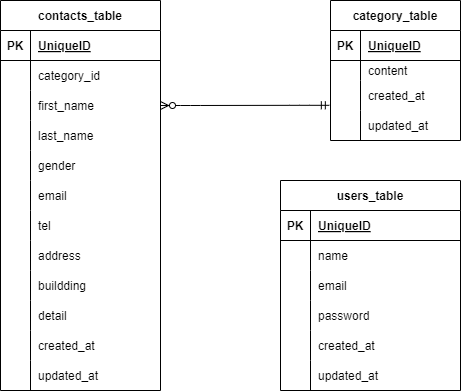

The diagram above was exported from draw.io. Its source (the exported page's mxGraphModel, read from the mxfile embedded in the PNG):
<mxGraphModel dx="488" dy="563" grid="1" gridSize="10" guides="1" tooltips="1" connect="1" arrows="1" fold="1" page="1" pageScale="1" pageWidth="827" pageHeight="1169" math="0" shadow="0">
  <root>
    <mxCell id="0" />
    <mxCell id="1" parent="0" />
    <mxCell id="2" value="contacts_table" style="shape=table;startSize=30;container=1;collapsible=1;childLayout=tableLayout;fixedRows=1;rowLines=0;fontStyle=1;align=center;resizeLast=1;" parent="1" vertex="1">
      <mxGeometry x="110" y="100" width="160" height="390" as="geometry" />
    </mxCell>
    <mxCell id="3" value="" style="shape=tableRow;horizontal=0;startSize=0;swimlaneHead=0;swimlaneBody=0;fillColor=none;collapsible=0;dropTarget=0;points=[[0,0.5],[1,0.5]];portConstraint=eastwest;top=0;left=0;right=0;bottom=1;" parent="2" vertex="1">
      <mxGeometry y="30" width="160" height="30" as="geometry" />
    </mxCell>
    <mxCell id="4" value="PK" style="shape=partialRectangle;connectable=0;fillColor=none;top=0;left=0;bottom=0;right=0;fontStyle=1;overflow=hidden;" parent="3" vertex="1">
      <mxGeometry width="30" height="30" as="geometry">
        <mxRectangle width="30" height="30" as="alternateBounds" />
      </mxGeometry>
    </mxCell>
    <mxCell id="5" value="UniqueID" style="shape=partialRectangle;connectable=0;fillColor=none;top=0;left=0;bottom=0;right=0;align=left;spacingLeft=6;fontStyle=5;overflow=hidden;" parent="3" vertex="1">
      <mxGeometry x="30" width="130" height="30" as="geometry">
        <mxRectangle width="130" height="30" as="alternateBounds" />
      </mxGeometry>
    </mxCell>
    <mxCell id="6" value="" style="shape=tableRow;horizontal=0;startSize=0;swimlaneHead=0;swimlaneBody=0;fillColor=none;collapsible=0;dropTarget=0;points=[[0,0.5],[1,0.5]];portConstraint=eastwest;top=0;left=0;right=0;bottom=0;" parent="2" vertex="1">
      <mxGeometry y="60" width="160" height="30" as="geometry" />
    </mxCell>
    <mxCell id="7" value="" style="shape=partialRectangle;connectable=0;fillColor=none;top=0;left=0;bottom=0;right=0;editable=1;overflow=hidden;" parent="6" vertex="1">
      <mxGeometry width="30" height="30" as="geometry">
        <mxRectangle width="30" height="30" as="alternateBounds" />
      </mxGeometry>
    </mxCell>
    <mxCell id="8" value="category_id" style="shape=partialRectangle;connectable=0;fillColor=none;top=0;left=0;bottom=0;right=0;align=left;spacingLeft=6;overflow=hidden;" parent="6" vertex="1">
      <mxGeometry x="30" width="130" height="30" as="geometry">
        <mxRectangle width="130" height="30" as="alternateBounds" />
      </mxGeometry>
    </mxCell>
    <mxCell id="9" value="" style="shape=tableRow;horizontal=0;startSize=0;swimlaneHead=0;swimlaneBody=0;fillColor=none;collapsible=0;dropTarget=0;points=[[0,0.5],[1,0.5]];portConstraint=eastwest;top=0;left=0;right=0;bottom=0;" parent="2" vertex="1">
      <mxGeometry y="90" width="160" height="30" as="geometry" />
    </mxCell>
    <mxCell id="10" value="" style="shape=partialRectangle;connectable=0;fillColor=none;top=0;left=0;bottom=0;right=0;editable=1;overflow=hidden;" parent="9" vertex="1">
      <mxGeometry width="30" height="30" as="geometry">
        <mxRectangle width="30" height="30" as="alternateBounds" />
      </mxGeometry>
    </mxCell>
    <mxCell id="11" value="first_name" style="shape=partialRectangle;connectable=0;fillColor=none;top=0;left=0;bottom=0;right=0;align=left;spacingLeft=6;overflow=hidden;" parent="9" vertex="1">
      <mxGeometry x="30" width="130" height="30" as="geometry">
        <mxRectangle width="130" height="30" as="alternateBounds" />
      </mxGeometry>
    </mxCell>
    <mxCell id="12" value="" style="shape=tableRow;horizontal=0;startSize=0;swimlaneHead=0;swimlaneBody=0;fillColor=none;collapsible=0;dropTarget=0;points=[[0,0.5],[1,0.5]];portConstraint=eastwest;top=0;left=0;right=0;bottom=0;" parent="2" vertex="1">
      <mxGeometry y="120" width="160" height="30" as="geometry" />
    </mxCell>
    <mxCell id="13" value="" style="shape=partialRectangle;connectable=0;fillColor=none;top=0;left=0;bottom=0;right=0;editable=1;overflow=hidden;" parent="12" vertex="1">
      <mxGeometry width="30" height="30" as="geometry">
        <mxRectangle width="30" height="30" as="alternateBounds" />
      </mxGeometry>
    </mxCell>
    <mxCell id="14" value="last_name" style="shape=partialRectangle;connectable=0;fillColor=none;top=0;left=0;bottom=0;right=0;align=left;spacingLeft=6;overflow=hidden;" parent="12" vertex="1">
      <mxGeometry x="30" width="130" height="30" as="geometry">
        <mxRectangle width="130" height="30" as="alternateBounds" />
      </mxGeometry>
    </mxCell>
    <mxCell id="15" style="shape=tableRow;horizontal=0;startSize=0;swimlaneHead=0;swimlaneBody=0;fillColor=none;collapsible=0;dropTarget=0;points=[[0,0.5],[1,0.5]];portConstraint=eastwest;top=0;left=0;right=0;bottom=0;" parent="2" vertex="1">
      <mxGeometry y="150" width="160" height="30" as="geometry" />
    </mxCell>
    <mxCell id="16" style="shape=partialRectangle;connectable=0;fillColor=none;top=0;left=0;bottom=0;right=0;editable=1;overflow=hidden;" parent="15" vertex="1">
      <mxGeometry width="30" height="30" as="geometry">
        <mxRectangle width="30" height="30" as="alternateBounds" />
      </mxGeometry>
    </mxCell>
    <mxCell id="17" value="gender" style="shape=partialRectangle;connectable=0;fillColor=none;top=0;left=0;bottom=0;right=0;align=left;spacingLeft=6;overflow=hidden;" parent="15" vertex="1">
      <mxGeometry x="30" width="130" height="30" as="geometry">
        <mxRectangle width="130" height="30" as="alternateBounds" />
      </mxGeometry>
    </mxCell>
    <mxCell id="18" style="shape=tableRow;horizontal=0;startSize=0;swimlaneHead=0;swimlaneBody=0;fillColor=none;collapsible=0;dropTarget=0;points=[[0,0.5],[1,0.5]];portConstraint=eastwest;top=0;left=0;right=0;bottom=0;" parent="2" vertex="1">
      <mxGeometry y="180" width="160" height="30" as="geometry" />
    </mxCell>
    <mxCell id="19" style="shape=partialRectangle;connectable=0;fillColor=none;top=0;left=0;bottom=0;right=0;editable=1;overflow=hidden;" parent="18" vertex="1">
      <mxGeometry width="30" height="30" as="geometry">
        <mxRectangle width="30" height="30" as="alternateBounds" />
      </mxGeometry>
    </mxCell>
    <mxCell id="20" value="email" style="shape=partialRectangle;connectable=0;fillColor=none;top=0;left=0;bottom=0;right=0;align=left;spacingLeft=6;overflow=hidden;" parent="18" vertex="1">
      <mxGeometry x="30" width="130" height="30" as="geometry">
        <mxRectangle width="130" height="30" as="alternateBounds" />
      </mxGeometry>
    </mxCell>
    <mxCell id="21" style="shape=tableRow;horizontal=0;startSize=0;swimlaneHead=0;swimlaneBody=0;fillColor=none;collapsible=0;dropTarget=0;points=[[0,0.5],[1,0.5]];portConstraint=eastwest;top=0;left=0;right=0;bottom=0;" parent="2" vertex="1">
      <mxGeometry y="210" width="160" height="30" as="geometry" />
    </mxCell>
    <mxCell id="22" style="shape=partialRectangle;connectable=0;fillColor=none;top=0;left=0;bottom=0;right=0;editable=1;overflow=hidden;" parent="21" vertex="1">
      <mxGeometry width="30" height="30" as="geometry">
        <mxRectangle width="30" height="30" as="alternateBounds" />
      </mxGeometry>
    </mxCell>
    <mxCell id="23" value="tel" style="shape=partialRectangle;connectable=0;fillColor=none;top=0;left=0;bottom=0;right=0;align=left;spacingLeft=6;overflow=hidden;" parent="21" vertex="1">
      <mxGeometry x="30" width="130" height="30" as="geometry">
        <mxRectangle width="130" height="30" as="alternateBounds" />
      </mxGeometry>
    </mxCell>
    <mxCell id="27" style="shape=tableRow;horizontal=0;startSize=0;swimlaneHead=0;swimlaneBody=0;fillColor=none;collapsible=0;dropTarget=0;points=[[0,0.5],[1,0.5]];portConstraint=eastwest;top=0;left=0;right=0;bottom=0;" parent="2" vertex="1">
      <mxGeometry y="240" width="160" height="30" as="geometry" />
    </mxCell>
    <mxCell id="28" style="shape=partialRectangle;connectable=0;fillColor=none;top=0;left=0;bottom=0;right=0;editable=1;overflow=hidden;" parent="27" vertex="1">
      <mxGeometry width="30" height="30" as="geometry">
        <mxRectangle width="30" height="30" as="alternateBounds" />
      </mxGeometry>
    </mxCell>
    <mxCell id="29" value="address" style="shape=partialRectangle;connectable=0;fillColor=none;top=0;left=0;bottom=0;right=0;align=left;spacingLeft=6;overflow=hidden;" parent="27" vertex="1">
      <mxGeometry x="30" width="130" height="30" as="geometry">
        <mxRectangle width="130" height="30" as="alternateBounds" />
      </mxGeometry>
    </mxCell>
    <mxCell id="30" style="shape=tableRow;horizontal=0;startSize=0;swimlaneHead=0;swimlaneBody=0;fillColor=none;collapsible=0;dropTarget=0;points=[[0,0.5],[1,0.5]];portConstraint=eastwest;top=0;left=0;right=0;bottom=0;" parent="2" vertex="1">
      <mxGeometry y="270" width="160" height="30" as="geometry" />
    </mxCell>
    <mxCell id="31" style="shape=partialRectangle;connectable=0;fillColor=none;top=0;left=0;bottom=0;right=0;editable=1;overflow=hidden;" parent="30" vertex="1">
      <mxGeometry width="30" height="30" as="geometry">
        <mxRectangle width="30" height="30" as="alternateBounds" />
      </mxGeometry>
    </mxCell>
    <mxCell id="32" value="buildding" style="shape=partialRectangle;connectable=0;fillColor=none;top=0;left=0;bottom=0;right=0;align=left;spacingLeft=6;overflow=hidden;" parent="30" vertex="1">
      <mxGeometry x="30" width="130" height="30" as="geometry">
        <mxRectangle width="130" height="30" as="alternateBounds" />
      </mxGeometry>
    </mxCell>
    <mxCell id="33" style="shape=tableRow;horizontal=0;startSize=0;swimlaneHead=0;swimlaneBody=0;fillColor=none;collapsible=0;dropTarget=0;points=[[0,0.5],[1,0.5]];portConstraint=eastwest;top=0;left=0;right=0;bottom=0;" parent="2" vertex="1">
      <mxGeometry y="300" width="160" height="30" as="geometry" />
    </mxCell>
    <mxCell id="34" style="shape=partialRectangle;connectable=0;fillColor=none;top=0;left=0;bottom=0;right=0;editable=1;overflow=hidden;" parent="33" vertex="1">
      <mxGeometry width="30" height="30" as="geometry">
        <mxRectangle width="30" height="30" as="alternateBounds" />
      </mxGeometry>
    </mxCell>
    <mxCell id="35" value="detail" style="shape=partialRectangle;connectable=0;fillColor=none;top=0;left=0;bottom=0;right=0;align=left;spacingLeft=6;overflow=hidden;" parent="33" vertex="1">
      <mxGeometry x="30" width="130" height="30" as="geometry">
        <mxRectangle width="130" height="30" as="alternateBounds" />
      </mxGeometry>
    </mxCell>
    <mxCell id="36" style="shape=tableRow;horizontal=0;startSize=0;swimlaneHead=0;swimlaneBody=0;fillColor=none;collapsible=0;dropTarget=0;points=[[0,0.5],[1,0.5]];portConstraint=eastwest;top=0;left=0;right=0;bottom=0;" parent="2" vertex="1">
      <mxGeometry y="330" width="160" height="30" as="geometry" />
    </mxCell>
    <mxCell id="37" style="shape=partialRectangle;connectable=0;fillColor=none;top=0;left=0;bottom=0;right=0;editable=1;overflow=hidden;" parent="36" vertex="1">
      <mxGeometry width="30" height="30" as="geometry">
        <mxRectangle width="30" height="30" as="alternateBounds" />
      </mxGeometry>
    </mxCell>
    <mxCell id="38" value="created_at" style="shape=partialRectangle;connectable=0;fillColor=none;top=0;left=0;bottom=0;right=0;align=left;spacingLeft=6;overflow=hidden;" parent="36" vertex="1">
      <mxGeometry x="30" width="130" height="30" as="geometry">
        <mxRectangle width="130" height="30" as="alternateBounds" />
      </mxGeometry>
    </mxCell>
    <mxCell id="39" style="shape=tableRow;horizontal=0;startSize=0;swimlaneHead=0;swimlaneBody=0;fillColor=none;collapsible=0;dropTarget=0;points=[[0,0.5],[1,0.5]];portConstraint=eastwest;top=0;left=0;right=0;bottom=0;" parent="2" vertex="1">
      <mxGeometry y="360" width="160" height="30" as="geometry" />
    </mxCell>
    <mxCell id="40" style="shape=partialRectangle;connectable=0;fillColor=none;top=0;left=0;bottom=0;right=0;editable=1;overflow=hidden;" parent="39" vertex="1">
      <mxGeometry width="30" height="30" as="geometry">
        <mxRectangle width="30" height="30" as="alternateBounds" />
      </mxGeometry>
    </mxCell>
    <mxCell id="41" value="updated_at" style="shape=partialRectangle;connectable=0;fillColor=none;top=0;left=0;bottom=0;right=0;align=left;spacingLeft=6;overflow=hidden;" parent="39" vertex="1">
      <mxGeometry x="30" width="130" height="30" as="geometry">
        <mxRectangle width="130" height="30" as="alternateBounds" />
      </mxGeometry>
    </mxCell>
    <mxCell id="42" value="category_table" style="shape=table;startSize=30;container=1;collapsible=1;childLayout=tableLayout;fixedRows=1;rowLines=0;fontStyle=1;align=center;resizeLast=1;" parent="1" vertex="1">
      <mxGeometry x="440" y="100" width="130" height="140" as="geometry" />
    </mxCell>
    <mxCell id="43" value="" style="shape=tableRow;horizontal=0;startSize=0;swimlaneHead=0;swimlaneBody=0;fillColor=none;collapsible=0;dropTarget=0;points=[[0,0.5],[1,0.5]];portConstraint=eastwest;top=0;left=0;right=0;bottom=1;" parent="42" vertex="1">
      <mxGeometry y="30" width="130" height="30" as="geometry" />
    </mxCell>
    <mxCell id="44" value="PK" style="shape=partialRectangle;connectable=0;fillColor=none;top=0;left=0;bottom=0;right=0;fontStyle=1;overflow=hidden;" parent="43" vertex="1">
      <mxGeometry width="30" height="30" as="geometry">
        <mxRectangle width="30" height="30" as="alternateBounds" />
      </mxGeometry>
    </mxCell>
    <mxCell id="45" value="UniqueID" style="shape=partialRectangle;connectable=0;fillColor=none;top=0;left=0;bottom=0;right=0;align=left;spacingLeft=6;fontStyle=5;overflow=hidden;" parent="43" vertex="1">
      <mxGeometry x="30" width="100" height="30" as="geometry">
        <mxRectangle width="100" height="30" as="alternateBounds" />
      </mxGeometry>
    </mxCell>
    <mxCell id="46" value="" style="shape=tableRow;horizontal=0;startSize=0;swimlaneHead=0;swimlaneBody=0;fillColor=none;collapsible=0;dropTarget=0;points=[[0,0.5],[1,0.5]];portConstraint=eastwest;top=0;left=0;right=0;bottom=0;" parent="42" vertex="1">
      <mxGeometry y="60" width="130" height="20" as="geometry" />
    </mxCell>
    <mxCell id="47" value="" style="shape=partialRectangle;connectable=0;fillColor=none;top=0;left=0;bottom=0;right=0;editable=1;overflow=hidden;" parent="46" vertex="1">
      <mxGeometry width="30" height="20" as="geometry">
        <mxRectangle width="30" height="20" as="alternateBounds" />
      </mxGeometry>
    </mxCell>
    <mxCell id="48" value="content" style="shape=partialRectangle;connectable=0;fillColor=none;top=0;left=0;bottom=0;right=0;align=left;spacingLeft=6;overflow=hidden;" parent="46" vertex="1">
      <mxGeometry x="30" width="100" height="20" as="geometry">
        <mxRectangle width="100" height="20" as="alternateBounds" />
      </mxGeometry>
    </mxCell>
    <mxCell id="49" value="" style="shape=tableRow;horizontal=0;startSize=0;swimlaneHead=0;swimlaneBody=0;fillColor=none;collapsible=0;dropTarget=0;points=[[0,0.5],[1,0.5]];portConstraint=eastwest;top=0;left=0;right=0;bottom=0;" parent="42" vertex="1">
      <mxGeometry y="80" width="130" height="30" as="geometry" />
    </mxCell>
    <mxCell id="50" value="" style="shape=partialRectangle;connectable=0;fillColor=none;top=0;left=0;bottom=0;right=0;editable=1;overflow=hidden;" parent="49" vertex="1">
      <mxGeometry width="30" height="30" as="geometry">
        <mxRectangle width="30" height="30" as="alternateBounds" />
      </mxGeometry>
    </mxCell>
    <mxCell id="51" value="created_at" style="shape=partialRectangle;connectable=0;fillColor=none;top=0;left=0;bottom=0;right=0;align=left;spacingLeft=6;overflow=hidden;" parent="49" vertex="1">
      <mxGeometry x="30" width="100" height="30" as="geometry">
        <mxRectangle width="100" height="30" as="alternateBounds" />
      </mxGeometry>
    </mxCell>
    <mxCell id="52" value="" style="shape=tableRow;horizontal=0;startSize=0;swimlaneHead=0;swimlaneBody=0;fillColor=none;collapsible=0;dropTarget=0;points=[[0,0.5],[1,0.5]];portConstraint=eastwest;top=0;left=0;right=0;bottom=0;" parent="42" vertex="1">
      <mxGeometry y="110" width="130" height="30" as="geometry" />
    </mxCell>
    <mxCell id="53" value="" style="shape=partialRectangle;connectable=0;fillColor=none;top=0;left=0;bottom=0;right=0;editable=1;overflow=hidden;" parent="52" vertex="1">
      <mxGeometry width="30" height="30" as="geometry">
        <mxRectangle width="30" height="30" as="alternateBounds" />
      </mxGeometry>
    </mxCell>
    <mxCell id="54" value="updated_at" style="shape=partialRectangle;connectable=0;fillColor=none;top=0;left=0;bottom=0;right=0;align=left;spacingLeft=6;overflow=hidden;" parent="52" vertex="1">
      <mxGeometry x="30" width="100" height="30" as="geometry">
        <mxRectangle width="100" height="30" as="alternateBounds" />
      </mxGeometry>
    </mxCell>
    <mxCell id="58" value="users_table" style="shape=table;startSize=30;container=1;collapsible=1;childLayout=tableLayout;fixedRows=1;rowLines=0;fontStyle=1;align=center;resizeLast=1;" parent="1" vertex="1">
      <mxGeometry x="390" y="280" width="180" height="210" as="geometry" />
    </mxCell>
    <mxCell id="59" value="" style="shape=tableRow;horizontal=0;startSize=0;swimlaneHead=0;swimlaneBody=0;fillColor=none;collapsible=0;dropTarget=0;points=[[0,0.5],[1,0.5]];portConstraint=eastwest;top=0;left=0;right=0;bottom=1;" parent="58" vertex="1">
      <mxGeometry y="30" width="180" height="30" as="geometry" />
    </mxCell>
    <mxCell id="60" value="PK" style="shape=partialRectangle;connectable=0;fillColor=none;top=0;left=0;bottom=0;right=0;fontStyle=1;overflow=hidden;" parent="59" vertex="1">
      <mxGeometry width="30" height="30" as="geometry">
        <mxRectangle width="30" height="30" as="alternateBounds" />
      </mxGeometry>
    </mxCell>
    <mxCell id="61" value="UniqueID" style="shape=partialRectangle;connectable=0;fillColor=none;top=0;left=0;bottom=0;right=0;align=left;spacingLeft=6;fontStyle=5;overflow=hidden;" parent="59" vertex="1">
      <mxGeometry x="30" width="150" height="30" as="geometry">
        <mxRectangle width="150" height="30" as="alternateBounds" />
      </mxGeometry>
    </mxCell>
    <mxCell id="62" value="" style="shape=tableRow;horizontal=0;startSize=0;swimlaneHead=0;swimlaneBody=0;fillColor=none;collapsible=0;dropTarget=0;points=[[0,0.5],[1,0.5]];portConstraint=eastwest;top=0;left=0;right=0;bottom=0;" parent="58" vertex="1">
      <mxGeometry y="60" width="180" height="30" as="geometry" />
    </mxCell>
    <mxCell id="63" value="" style="shape=partialRectangle;connectable=0;fillColor=none;top=0;left=0;bottom=0;right=0;editable=1;overflow=hidden;" parent="62" vertex="1">
      <mxGeometry width="30" height="30" as="geometry">
        <mxRectangle width="30" height="30" as="alternateBounds" />
      </mxGeometry>
    </mxCell>
    <mxCell id="64" value="name" style="shape=partialRectangle;connectable=0;fillColor=none;top=0;left=0;bottom=0;right=0;align=left;spacingLeft=6;overflow=hidden;" parent="62" vertex="1">
      <mxGeometry x="30" width="150" height="30" as="geometry">
        <mxRectangle width="150" height="30" as="alternateBounds" />
      </mxGeometry>
    </mxCell>
    <mxCell id="65" value="" style="shape=tableRow;horizontal=0;startSize=0;swimlaneHead=0;swimlaneBody=0;fillColor=none;collapsible=0;dropTarget=0;points=[[0,0.5],[1,0.5]];portConstraint=eastwest;top=0;left=0;right=0;bottom=0;" parent="58" vertex="1">
      <mxGeometry y="90" width="180" height="30" as="geometry" />
    </mxCell>
    <mxCell id="66" value="" style="shape=partialRectangle;connectable=0;fillColor=none;top=0;left=0;bottom=0;right=0;editable=1;overflow=hidden;" parent="65" vertex="1">
      <mxGeometry width="30" height="30" as="geometry">
        <mxRectangle width="30" height="30" as="alternateBounds" />
      </mxGeometry>
    </mxCell>
    <mxCell id="67" value="email" style="shape=partialRectangle;connectable=0;fillColor=none;top=0;left=0;bottom=0;right=0;align=left;spacingLeft=6;overflow=hidden;" parent="65" vertex="1">
      <mxGeometry x="30" width="150" height="30" as="geometry">
        <mxRectangle width="150" height="30" as="alternateBounds" />
      </mxGeometry>
    </mxCell>
    <mxCell id="68" value="" style="shape=tableRow;horizontal=0;startSize=0;swimlaneHead=0;swimlaneBody=0;fillColor=none;collapsible=0;dropTarget=0;points=[[0,0.5],[1,0.5]];portConstraint=eastwest;top=0;left=0;right=0;bottom=0;" parent="58" vertex="1">
      <mxGeometry y="120" width="180" height="30" as="geometry" />
    </mxCell>
    <mxCell id="69" value="" style="shape=partialRectangle;connectable=0;fillColor=none;top=0;left=0;bottom=0;right=0;editable=1;overflow=hidden;" parent="68" vertex="1">
      <mxGeometry width="30" height="30" as="geometry">
        <mxRectangle width="30" height="30" as="alternateBounds" />
      </mxGeometry>
    </mxCell>
    <mxCell id="70" value="password" style="shape=partialRectangle;connectable=0;fillColor=none;top=0;left=0;bottom=0;right=0;align=left;spacingLeft=6;overflow=hidden;" parent="68" vertex="1">
      <mxGeometry x="30" width="150" height="30" as="geometry">
        <mxRectangle width="150" height="30" as="alternateBounds" />
      </mxGeometry>
    </mxCell>
    <mxCell id="71" style="shape=tableRow;horizontal=0;startSize=0;swimlaneHead=0;swimlaneBody=0;fillColor=none;collapsible=0;dropTarget=0;points=[[0,0.5],[1,0.5]];portConstraint=eastwest;top=0;left=0;right=0;bottom=0;" parent="58" vertex="1">
      <mxGeometry y="150" width="180" height="30" as="geometry" />
    </mxCell>
    <mxCell id="72" style="shape=partialRectangle;connectable=0;fillColor=none;top=0;left=0;bottom=0;right=0;editable=1;overflow=hidden;" parent="71" vertex="1">
      <mxGeometry width="30" height="30" as="geometry">
        <mxRectangle width="30" height="30" as="alternateBounds" />
      </mxGeometry>
    </mxCell>
    <mxCell id="73" value="created_at" style="shape=partialRectangle;connectable=0;fillColor=none;top=0;left=0;bottom=0;right=0;align=left;spacingLeft=6;overflow=hidden;" parent="71" vertex="1">
      <mxGeometry x="30" width="150" height="30" as="geometry">
        <mxRectangle width="150" height="30" as="alternateBounds" />
      </mxGeometry>
    </mxCell>
    <mxCell id="74" style="shape=tableRow;horizontal=0;startSize=0;swimlaneHead=0;swimlaneBody=0;fillColor=none;collapsible=0;dropTarget=0;points=[[0,0.5],[1,0.5]];portConstraint=eastwest;top=0;left=0;right=0;bottom=0;" parent="58" vertex="1">
      <mxGeometry y="180" width="180" height="30" as="geometry" />
    </mxCell>
    <mxCell id="75" style="shape=partialRectangle;connectable=0;fillColor=none;top=0;left=0;bottom=0;right=0;editable=1;overflow=hidden;" parent="74" vertex="1">
      <mxGeometry width="30" height="30" as="geometry">
        <mxRectangle width="30" height="30" as="alternateBounds" />
      </mxGeometry>
    </mxCell>
    <mxCell id="76" value="updated_at" style="shape=partialRectangle;connectable=0;fillColor=none;top=0;left=0;bottom=0;right=0;align=left;spacingLeft=6;overflow=hidden;" parent="74" vertex="1">
      <mxGeometry x="30" width="150" height="30" as="geometry">
        <mxRectangle width="150" height="30" as="alternateBounds" />
      </mxGeometry>
    </mxCell>
    <mxCell id="79" value="" style="fontSize=12;html=1;endArrow=ERzeroToMany;startArrow=ERmandOne;exitX=0;exitY=0.5;exitDx=0;exitDy=0;entryX=1;entryY=0.5;entryDx=0;entryDy=0;strokeColor=none;" parent="1" source="49" target="9" edge="1">
      <mxGeometry width="100" height="100" relative="1" as="geometry">
        <mxPoint x="340" y="190" as="sourcePoint" />
        <mxPoint x="450" y="240" as="targetPoint" />
        <Array as="points" />
      </mxGeometry>
    </mxCell>
    <mxCell id="80" value="" style="edgeStyle=entityRelationEdgeStyle;fontSize=12;html=1;endArrow=ERzeroToMany;startArrow=ERmandOne;entryX=1;entryY=0.5;entryDx=0;entryDy=0;exitX=-0.009;exitY=0.827;exitDx=0;exitDy=0;exitPerimeter=0;" parent="1" source="49" target="9" edge="1">
      <mxGeometry width="100" height="100" relative="1" as="geometry">
        <mxPoint x="314" y="260" as="sourcePoint" />
        <mxPoint x="414" y="160" as="targetPoint" />
      </mxGeometry>
    </mxCell>
  </root>
</mxGraphModel>